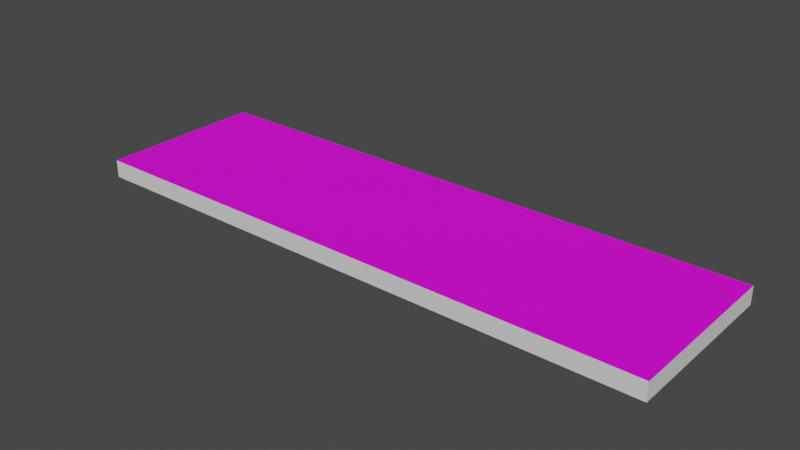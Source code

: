 # Source: ruler4.blend  (saved by Blender 3.5.10; exported with 4.5.12 LTS)
import bpy
from mathutils import Matrix  # noqa: F401  (used for matrix-valued properties, if any)

bpy.ops.wm.read_factory_settings(use_empty=True)
scene = bpy.context.scene
scene.name = 'Scene'

# ---- collections
col_collection = bpy.data.collections.new('Collection'); scene.collection.children.link(col_collection)

# ---- images (referenced by path relative to the original .blend; pixels are not part of the script)
import os
ASSET_DIR = os.environ.get("B2B_ASSET_DIR", "")  # directory of the original .blend (textures are referenced by path, not embedded)
HERE = os.path.dirname(os.path.abspath(__file__))  # packed textures are extracted next to this script under _unpacked/

def load_image(name, relpath, width, height, colorspace="sRGB"):
    """Load a texture the original file referenced (path relative to the .blend, or extracted next to this script)."""
    p = next((c for c in (os.path.join(HERE, relpath), os.path.join(ASSET_DIR, relpath)) if relpath and os.path.exists(c)), "")
    if p:
        img = bpy.data.images.load(p, check_existing=True)
        img.name = name
    else:  # same state as the original file: an image datablock whose file is absent (Cycles renders it pink)
        img = bpy.data.images.new(name, width, height)
        img.source = "FILE"
        img.filepath = "//" + (relpath or name)
    img.colorspace_settings.name = colorspace
    return img
img_image_png = load_image('image.png', 'image.png', 1024, 1024, 'sRGB')

# ---- materials (node trees are filled in below, after node groups)
mat_material = bpy.data.materials.new('Material')
mat_material.alpha_threshold = 0.0
mat_material.use_transparent_shadow = False
mat_material.roughness = 0.5
mat_material.line_color = (0.0, 0.0, 0.0, 1.0)
mat_material_001 = bpy.data.materials.new('Material.001')
mat_material_001.use_transparent_shadow = False

# ---- material node trees
mat_material.use_nodes = True; mat_material.node_tree.nodes.clear()
_N = mat_material.node_tree.nodes; _L = mat_material.node_tree.links
n0 = _N.new('ShaderNodeOutputMaterial'); n0.name = 'Material Output'; n0.location = (300, 300)
n1 = _N.new('ShaderNodeBsdfPrincipled'); n1.name = 'Principled BSDF'; n1.location = (10, 300)
n1.distribution = 'GGX'
n1.subsurface_method = 'RANDOM_WALK_SKIN'
n1.inputs[3].default_value = 1.45
n1.inputs[27].default_value = (0.0, 0.0, 0.0, 1.0)
n1.inputs[28].default_value = 1.0
n2 = _N.new('ShaderNodeTexImage'); n2.name = 'Image Texture'; n2.location = (-280, 275)
n2.image = img_image_png
_L.new(n1.outputs[0], n0.inputs[0])
_L.new(n2.outputs[0], n1.inputs[0])
n0.is_active_output = True
mat_material_001.use_nodes = True; mat_material_001.node_tree.nodes.clear()
_N = mat_material_001.node_tree.nodes; _L = mat_material_001.node_tree.links
n0 = _N.new('ShaderNodeBsdfPrincipled'); n0.name = 'Principled BSDF'; n0.location = (10, 300)
n0.distribution = 'GGX'
n0.subsurface_method = 'RANDOM_WALK_SKIN'
n0.inputs[3].default_value = 1.45
n0.inputs[27].default_value = (0.0, 0.0, 0.0, 1.0)
n0.inputs[28].default_value = 1.0
n1 = _N.new('ShaderNodeOutputMaterial'); n1.name = 'Material Output'; n1.location = (300, 300)
_L.new(n0.outputs[0], n1.inputs[0])
n1.is_active_output = True

# ---- world
world_world = bpy.data.worlds.new('World'); scene.world = world_world
world_world.use_nodes = True; world_world.node_tree.nodes.clear()
_N = world_world.node_tree.nodes; _L = world_world.node_tree.links
n0 = _N.new('ShaderNodeOutputWorld'); n0.name = 'World Output'; n0.location = (300, 300)
n1 = _N.new('ShaderNodeBackground'); n1.name = 'Background'; n1.location = (10, 300)
n1.inputs[0].default_value = (0.05088, 0.05088, 0.05088, 1.0)
_L.new(n1.outputs[0], n0.inputs[0])
n0.is_active_output = True
world_world.color = (0.05088, 0.05088, 0.05088)
world_world.use_sun_shadow = False
world_world.sun_shadow_jitter_overblur = 0.0

# ---- meshes
me_cube = bpy.data.meshes.new('Cube')
me_cube.from_pydata([(1.0, 1.0, 1.0), (1.0, 1.0, -1.0), (1.0, -1.0, 1.0), (1.0, -1.0, -1.0), (-1.0, 1.0, 1.0), (-1.0, 1.0, -1.0), (-1.0, -1.0, 1.0), (-1.0, -1.0, -1.0)], [], [(0, 4, 6, 2), (3, 2, 6, 7), (7, 6, 4, 5), (5, 1, 3, 7), (1, 0, 2, 3), (5, 4, 0, 1)])
me_cube.polygons.foreach_set('material_index', [0, 1, 1, 1, 1, 1])
_uv = me_cube.uv_layers.new(name='UVMap')
_uv.uv.foreach_set('vector', [0.006546, 0.03027, 0.9957, 0.03027, 0.9957, 0.97, 0.006546, 0.97, 0.375, 0.75, 0.625, 0.75, 0.625, 1.0, 0.375, 1.0, 0.375, 0.0, 0.625, 0.0, 0.625, 0.25, 0.375, 0.25, 0.125, 0.5, 0.375, 0.5, 0.375, 0.75, 0.125, 0.75, 0.375, 0.5, 0.625, 0.5, 0.625, 0.75, 0.375, 0.75, 0.375, 0.25, 0.625, 0.25, 0.625, 0.5, 0.375, 0.5])
me_cube.materials.append(mat_material)
me_cube.materials.append(mat_material_001)
me_cube.use_mirror_vertex_groups = False
me_cube.update()

# ---- objects
ob_cube = bpy.data.objects.new('Cube', me_cube)

# ---- transforms, parenting, visibility, modifiers, constraints
ob_cube.location = (0.0, 0.0, 0.0)
ob_cube.scale = (1.736, 0.5019, 0.05261)
ob_cube.lock_rotations_4d = False
ob_cube.empty_display_type = 'ARROWS'
ob_cube.lineart.crease_threshold = 0.0

# ---- collection membership
col_collection.objects.link(ob_cube)

# ---- scene / render settings (as saved in the file)
scene.frame_start = 1; scene.frame_end = 250; scene.frame_set(1)
scene.render.engine = 'BLENDER_EEVEE_NEXT'
scene.cycles.sampling_pattern = 'TABULATED_SOBOL'
scene.view_settings.view_transform = 'Filmic'
bpy.context.view_layer.update()

# ---- added for rendering (the .blend has no active camera and no usable light): camera, sun
cam_auto = bpy.data.cameras.new('AutoCamera')
cam_auto.lens = 50.0
cam_auto.sensor_width = 36.0
cam_auto.clip_end = 1000.0
ob_auto_camera = bpy.data.objects.new('AutoCamera', cam_auto)
scene.collection.objects.link(ob_auto_camera)
ob_auto_camera.location = (3.34461, -4.01353, 2.67569)
ob_auto_camera.rotation_euler = (1.09748, -7.21219e-08, 0.694738)
scene.camera = ob_auto_camera
light_auto_sun = bpy.data.lights.new('AutoSun', 'SUN')
light_auto_sun.energy = 3.0
light_auto_sun.angle = 0.0523599
ob_auto_sun = bpy.data.objects.new('AutoSun', light_auto_sun)
scene.collection.objects.link(ob_auto_sun)
ob_auto_sun.rotation_euler = (0.872665, 0.174533, 0.523599)
bpy.context.view_layer.update()
